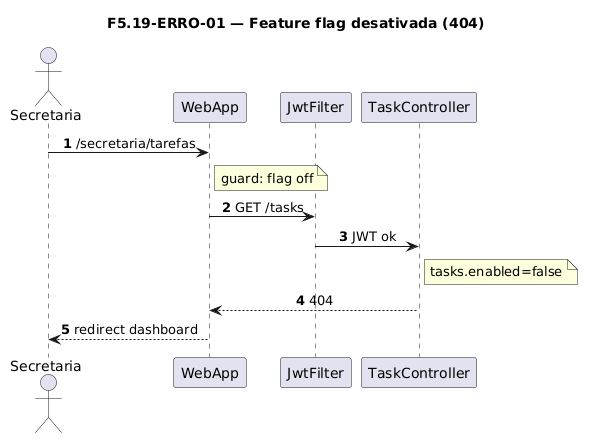

The diagram above was rendered by PlantUML. Its source (embedded in the PNG):
@startuml
title F5.19-ERRO-01 — Feature flag desativada (404)
skinparam sequenceMessageAlign center
skinparam responseMessageBelowArrow true
skinparam maxMessageSize 220
autonumber

actor "Secretaria" as Sec
participant "WebApp" as WebApp
participant "JwtFilter" as Jwt
participant "TaskController" as Ctrl

Sec -> WebApp: /secretaria/tarefas
note right of WebApp
  guard: flag off
end note
WebApp -> Jwt: GET /tasks
Jwt -> Ctrl: JWT ok
note right of Ctrl
  tasks.enabled=false
end note
Ctrl --> WebApp: 404
WebApp --> Sec: redirect dashboard
@enduml